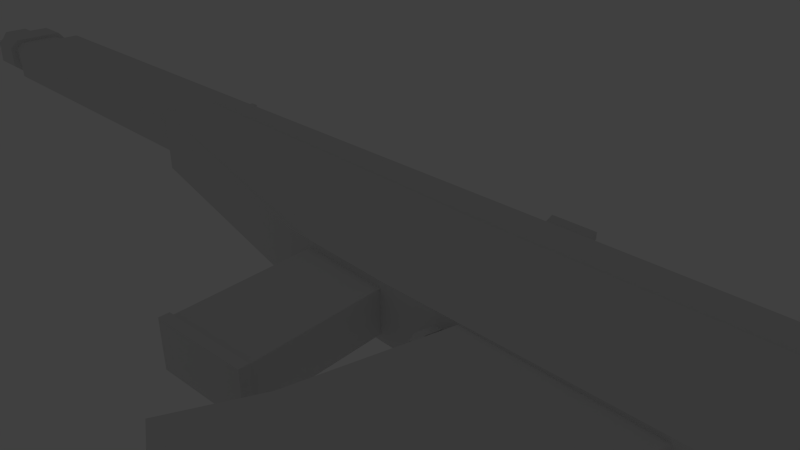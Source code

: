 # Source: FDRbine.blend  (saved by Blender 2.71.0; exported with 4.5.12 LTS)
import bpy
from mathutils import Matrix  # noqa: F401  (used for matrix-valued properties, if any)

bpy.ops.wm.read_factory_settings(use_empty=True)
scene = bpy.context.scene
scene.name = 'Scene'

# ---- collections
col_collection_1 = bpy.data.collections.new('Collection 1'); scene.collection.children.link(col_collection_1)
col_collection_1.hide_render = True
col_collection_1.hide_viewport = True
col_collection_2 = bpy.data.collections.new('Collection 2'); scene.collection.children.link(col_collection_2)

# ---- materials (node trees are filled in below, after node groups)
mat_material = bpy.data.materials.new('Material')
mat_material.alpha_threshold = 0.0
mat_material.use_transparent_shadow = False
mat_material.roughness = 0.5
mat_material.line_color = (0.0, 0.0, 0.0, 1.0)

# ---- material node trees

# ---- world
world_world = bpy.data.worlds.new('World'); scene.world = world_world
world_world.color = (0.05088, 0.05088, 0.05088)
world_world.use_sun_shadow = False
world_world.sun_shadow_jitter_overblur = 0.0
world_world.cycles.sampling_method = 'MANUAL'
world_world.cycles.sample_map_resolution = 256

# ---- cameras
cam_camera = bpy.data.cameras.new('Camera')
cam_camera.clip_end = 100.0
cam_camera.lens = 35.0
cam_camera.sensor_width = 32.0
cam_camera.sensor_height = 18.0
cam_camera.ortho_scale = 7.314
cam_camera.dof.focus_distance = 0.0
cam_camera.dof.aperture_fstop = 128.0

# ---- lights
light_lamp = bpy.data.lights.new('Lamp', 'POINT')
light_lamp.transmission_factor = 0.0
light_lamp.cutoff_distance = 30.0
light_lamp.energy = 100.0
light_lamp.shadow_buffer_clip_start = 1.001
light_lamp.shadow_soft_size = 0.1
light_lamp.shadow_maximum_resolution = 0.006
light_lamp.use_absolute_resolution = True
light_lamp.cycles.use_multiple_importance_sampling = False

# ---- meshes
me_cube_002 = bpy.data.meshes.new('Cube.002')
me_cube_002.from_pydata([(-7.021, -0.7082, -1.477), (-7.021, 1.292, -1.477), (1.243, 1.292, -1.477), (1.243, -0.7082, -1.477), (-7.021, -0.7082, -0.002831), (-7.021, 1.292, -0.002831), (1.243, 1.292, -0.002831), (1.243, -0.7082, -0.002831), (-7.021, -1.077, -1.182), (1.243, -1.077, -1.182), (-7.021, -1.077, -0.2977), (1.243, -1.077, -0.2977), (-7.021, 1.546, -1.182), (1.243, 1.546, -1.182), (-7.021, 1.546, -0.2977), (1.243, 1.546, -0.2977), (-7.174, 0.3878, -1.118), (-7.174, 1.414, -1.118), (-7.174, 0.3878, -0.3618), (-7.174, 1.414, -0.3618), (-7.174, 0.1984, -0.967), (-7.174, 0.1984, -0.5131), (-7.174, 1.544, -0.967), (-7.174, 1.544, -0.5131), (-7.21, 0.478, -1.05), (-7.21, 1.318, -1.05), (-7.21, 0.478, -0.4303), (-7.21, 1.318, -0.4303), (-7.21, 0.3229, -0.9259), (-7.21, 0.3229, -0.5542), (-7.21, 1.425, -0.9259), (-7.21, 1.425, -0.5542), (-1.239, 1.546, -0.2977), (-1.239, 1.546, -1.182), (-1.32, 1.546, -1.182), (-1.32, 1.546, -0.2977), (-1.271, 1.814, -0.3398), (-1.271, 1.814, -1.03), (-1.321, 1.814, -1.03), (-1.321, 1.814, -0.3398), (-1.271, 1.814, -0.9098), (-1.321, 1.814, -0.9098), (-1.321, 1.814, -0.4597), (-1.271, 1.814, -0.4597), (-1.271, 1.953, -0.3398), (-1.271, 1.953, -1.03), (-1.321, 1.953, -1.03), (-1.321, 1.953, -0.3398), (-1.271, 1.953, -0.9098), (-1.321, 1.953, -0.9098), (-1.321, 1.953, -0.4597), (-1.271, 1.953, -0.4597), (1.433, 0.9727, -1.249), (1.433, -0.407, -1.249), (1.433, 0.9727, -0.2315), (1.433, -0.407, -0.2315), (1.433, -0.6617, -1.045), (1.433, -0.6617, -0.4349), (1.433, 1.148, -1.045), (1.433, 1.148, -0.4349), (1.554, 0.9727, -1.249), (1.554, -0.407, -1.249), (1.554, 0.9727, -0.2315), (1.554, -0.407, -0.2315), (1.554, -0.6617, -1.045), (1.554, -0.6617, -0.4349), (1.554, 1.148, -1.045), (1.554, 1.148, -0.4349), (1.554, 1.137, -1.366), (1.554, -0.5623, -1.366), (1.554, 1.137, -0.1136), (1.554, -0.5623, -0.1136), (1.554, -0.876, -1.116), (1.554, -0.876, -0.3642), (1.554, 1.353, -1.116), (1.554, 1.353, -0.3642), (1.818, 1.137, -1.366), (1.818, -0.5623, -1.366), (1.818, 1.137, -0.1136), (1.818, -0.5623, -0.1136), (1.818, -0.876, -1.116), (1.818, -0.876, -0.3642), (1.818, 1.353, -1.116), (1.818, 1.353, -0.3642), (1.818, 0.6219, -1.145), (1.818, -0.07583, -1.145), (1.818, 0.6219, -0.3349), (1.818, -0.07583, -0.3349), (1.818, -0.2046, -0.9831), (1.818, -0.2046, -0.497), (1.818, 0.7104, -0.9831), (1.818, 0.7104, -0.497), (1.929, 0.6219, -1.145), (1.929, -0.07583, -1.145), (1.929, 0.6219, -0.3349), (1.929, -0.07583, -0.3349), (1.929, -0.2046, -0.9831), (1.929, -0.2046, -0.497), (1.929, 0.7104, -0.9831), (1.929, 0.7104, -0.497), (1.94, 0.6836, -1.215), (1.94, -0.1341, -1.215), (1.94, 0.6836, -0.2652), (1.94, -0.1341, -0.2652), (1.94, -0.2851, -1.025), (1.94, -0.2851, -0.4551), (1.94, 0.7874, -1.025), (1.94, 0.7874, -0.4551), (2.074, 0.6836, -1.215), (2.074, -0.1341, -1.215), (2.074, 0.6836, -0.2652), (2.074, -0.1341, -0.2652), (2.074, -0.2851, -1.025), (2.074, -0.2851, -0.4551), (2.074, 0.7874, -1.025), (2.074, 0.7874, -0.4551), (2.095, 0.65, -1.177), (2.095, -0.1024, -1.177), (2.095, 0.65, -0.3032), (2.095, -0.1024, -0.3032), (2.095, -0.2412, -1.002), (2.095, -0.2412, -0.4779), (2.095, 0.7454, -1.002), (2.095, 0.7454, -0.4779), (-3.971, 1.546, -1.182), (-3.966, 1.292, -1.477), (-3.971, 1.546, -0.2977), (-4.248, 1.546, -1.182), (-4.248, 1.546, -0.2977), (-3.971, 1.599, -1.072), (-3.971, 1.599, -0.2977), (-4.248, 1.599, -1.072), (-4.248, 1.599, -0.2977), (-3.971, 1.599, -0.8506), (-4.248, 1.599, -0.8506), (-3.971, 1.599, -0.5189), (-4.248, 1.599, -0.5189), (-3.971, 1.925, -1.21), (-3.971, 1.925, -0.1592), (-4.248, 1.925, -1.21), (-4.248, 1.925, -0.1592), (-3.971, 1.925, -1.035), (-4.248, 1.925, -1.035), (-3.971, 1.925, -0.3344), (-4.248, 1.925, -0.3344), (-10.27, -5.894, -2.293), (-10.39, -2.603, -2.293), (-8.591, -1.063, -1.817), (-8.467, -5.711, -1.817), (-10.27, -5.894, 0.8227), (-10.39, -2.603, 0.8227), (-8.591, -1.063, 0.3458), (-8.467, -5.711, 0.3458), (-10.25, -7.963, -2.293), (-7.634, -1.662, -1.565), (-10.25, -7.963, 0.8227), (-7.863, -4.56, 0.09382), (-7.862, -0.9585, -1.565), (-7.892, -4.547, -1.565), (-7.862, -0.9585, 0.09382), (-7.892, -4.547, 0.09382), (-7.863, -4.56, -1.565), (-7.634, -1.662, 0.09382), (-7.528, -1.796, -1.565), (-7.535, -4.873, 0.09382), (-7.535, -4.873, -1.565), (-7.528, -1.796, 0.09382), (-7.013, -1.174, -1.565), (-7.018, -3.583, 0.09382), (-7.018, -3.583, -1.565), (-7.013, -1.174, 0.09382), (-6.871, 0.1444, -1.565), (-6.879, -3.298, 0.09382), (-6.879, -3.298, -1.565), (-6.871, 0.1444, 0.09382), (-3.857, 0.07078, -1.565), (-3.864, -3.048, -0.1135), (-3.864, -3.048, -1.565), (-3.857, 0.07078, 0.09382), (-3.328, 0.1641, -1.565), (-3.335, -2.954, -0.1135), (-3.335, -2.954, -1.565), (-3.328, 0.1641, 0.09382), (-1.271, 0.3735, -1.565), (-1.274, -1.134, 0.09382), (-1.274, -1.134, -1.565), (-1.271, 0.3735, 0.09382), (-3.196, -3.039, -0.002994), (-3.196, -3.039, -1.468), (-1.376, -1.431, -0.002994), (-1.376, -1.431, -1.468), (-3.335, -2.954, -0.2895), (-3.864, -3.048, -0.2895), (-3.335, -2.954, -1.389), (-3.864, -3.048, -1.389), (-3.411, -6.624, -0.2895), (-3.94, -6.491, -0.2895), (-3.411, -6.624, -1.389), (-3.94, -6.491, -1.389), (-3.414, -6.858, -0.2895), (-3.943, -6.724, -0.2895), (-3.414, -6.858, -1.389), (-3.943, -6.724, -1.389), (-3.4, -6.619, -0.2338), (-3.951, -6.472, -0.2338), (-3.4, -6.619, -1.444), (-3.951, -6.472, -1.444), (-3.403, -6.876, -0.2338), (-3.954, -6.729, -0.2338), (-3.403, -6.876, -1.444), (-3.954, -6.729, -1.444), (-4.187, -6.718, -1.353), (-4.002, -8.606, -1.353), (-4.881, -10.7, -1.353), (-5.081, -8.671, -1.353), (-4.187, -6.718, -0.1178), (-4.002, -8.606, -0.1178), (-4.881, -10.7, -0.1178), (-5.081, -8.671, -0.1178), (-4.369, -2.733, -1.353), (-5.362, -2.89, -1.353), (-4.369, -2.733, -0.1178), (-5.362, -2.89, -0.1178), (-4.253, -3.449, -1.319), (-4.276, -2.624, -1.325), (-4.225, -2.595, -1.325), (-4.207, -3.548, -1.329), (-4.244, -3.454, -0.4217), (-4.276, -2.624, -0.426), (-4.225, -2.595, -0.426), (-4.198, -3.553, -0.4312), (-4.278, -3.685, -1.316), (-4.232, -3.784, -1.325), (-4.269, -3.69, -0.4181), (-4.223, -3.789, -0.4276)], [], [(1, 22, 17), (13, 33, 2), (12, 23, 22), (3, 8, 9), (2, 125, 3), (6, 4, 5), (10, 9, 8), (4, 11, 10), (15, 54, 6), (23, 27, 31), (15, 33, 13), (10, 18, 4), (6, 126, 35), (5, 23, 14), (8, 16, 20), (8, 21, 10), (0, 17, 16), (4, 19, 5), (24, 29, 28), (22, 25, 17), (22, 31, 30), (21, 26, 18), (21, 28, 29), (20, 24, 28), (19, 26, 27), (17, 24, 16), (35, 42, 39), (35, 124, 34), (40, 49, 48), (32, 39, 36), (33, 38, 34), (36, 43, 32), (42, 51, 50), (42, 40, 43), (44, 50, 51), (48, 46, 45), (39, 50, 47), (43, 44, 51), (41, 46, 49), (36, 47, 44), (38, 45, 46), (37, 48, 45), (54, 67, 62), (13, 52, 58), (15, 58, 59), (11, 55, 57), (9, 53, 3), (9, 57, 56), (2, 53, 52), (6, 55, 7), (62, 75, 70), (58, 60, 66), (59, 66, 67), (57, 63, 65), (53, 64, 61), (56, 65, 64), (52, 61, 60), (55, 62, 63), (70, 83, 78), (60, 74, 66), (67, 74, 75), (63, 73, 65), (61, 72, 69), (65, 72, 64), (61, 68, 60), (63, 70, 71), (83, 86, 78), (74, 76, 82), (75, 82, 83), (73, 79, 81), (69, 80, 77), (72, 81, 80), (68, 77, 76), (71, 78, 79), (86, 99, 94), (82, 84, 90), (83, 90, 91), (81, 87, 89), (80, 85, 77), (80, 89, 88), (76, 85, 84), (78, 87, 79), (99, 102, 94), (90, 92, 98), (91, 98, 99), (89, 95, 97), (85, 96, 93), (88, 97, 96), (84, 93, 92), (87, 94, 95), (102, 115, 110), (98, 100, 106), (98, 107, 99), (97, 103, 105), (96, 101, 93), (96, 105, 104), (93, 100, 92), (95, 102, 103), (110, 123, 118), (106, 108, 114), (107, 114, 115), (105, 111, 113), (101, 112, 109), (104, 113, 112), (100, 109, 108), (103, 110, 111), (123, 122, 120), (108, 122, 114), (115, 122, 123), (111, 121, 113), (109, 120, 117), (112, 121, 120), (108, 117, 116), (110, 119, 111), (128, 136, 132), (1, 127, 12), (14, 127, 128), (133, 142, 141), (126, 132, 130), (127, 129, 131), (130, 135, 126), (136, 143, 144), (136, 133, 135), (142, 137, 141), (140, 143, 138), (136, 140, 132), (135, 138, 143), (134, 139, 142), (130, 140, 138), (131, 137, 139), (133, 137, 129), (150, 145, 146), (151, 146, 147), (148, 160, 158), (159, 154, 162), (145, 147, 146), (151, 149, 150), (161, 164, 165), (162, 164, 156), (155, 148, 153), (145, 155, 153), (157, 161, 154), (166, 167, 170), (145, 153, 148), (148, 157, 147), (152, 159, 160), (151, 157, 159), (159, 156, 160), (152, 155, 149), (158, 156, 161), (162, 163, 166), (154, 165, 163), (170, 171, 174), (164, 170, 168), (165, 167, 163), (165, 168, 169), (174, 175, 178), (168, 174, 172), (169, 171, 167), (169, 172, 173), (178, 179, 182), (172, 178, 176), (173, 175, 171), (173, 194, 177), (182, 183, 186), (176, 182, 180), (177, 179, 175), (192, 180, 191), (184, 183, 185), (180, 186, 184), (181, 183, 179), (185, 188, 190), (187, 190, 188), (184, 187, 180), (184, 190, 189), (188, 193, 191), (177, 193, 181), (194, 197, 193), (200, 207, 199), (194, 196, 198), (191, 197, 195), (192, 195, 196), (202, 199, 201), (201, 207, 209), (200, 210, 208), (202, 209, 210), (206, 209, 205), (206, 208, 210), (203, 209, 207), (204, 207, 208), (197, 206, 205), (198, 204, 206), (195, 205, 203), (195, 204, 196), (211, 213, 212), (215, 217, 218), (215, 212, 216), (216, 213, 217), (217, 214, 218), (218, 221, 215), (219, 222, 220), (218, 220, 222), (211, 221, 219), (214, 219, 220), (227, 224, 228), (229, 224, 225), (229, 226, 230), (223, 232, 226), (224, 226, 225), (230, 228, 229), (233, 232, 231), (227, 234, 233), (226, 234, 230), (223, 233, 231), (12, 22, 1), (125, 2, 34), (125, 34, 124), (14, 23, 12), (2, 33, 34), (0, 8, 3), (1, 0, 125), (7, 4, 6), (125, 0, 3), (11, 9, 10), (7, 11, 4), (59, 54, 15), (19, 27, 23), (32, 33, 15), (21, 18, 10), (6, 5, 126), (6, 32, 15), (0, 16, 8), (19, 23, 5), (6, 35, 32), (126, 5, 128), (128, 5, 14), (20, 21, 8), (1, 17, 0), (18, 19, 4), (27, 26, 24), (27, 30, 31), (24, 25, 27), (30, 25, 22), (23, 31, 22), (24, 26, 29), (27, 25, 30), (29, 26, 21), (20, 28, 21), (16, 24, 20), (18, 26, 19), (25, 24, 17), (35, 34, 41), (126, 124, 35), (41, 49, 40), (41, 34, 38), (35, 41, 42), (35, 39, 32), (37, 38, 33), (33, 32, 40), (33, 40, 37), (43, 51, 42), (32, 43, 40), (41, 40, 42), (47, 50, 44), (49, 46, 48), (42, 50, 39), (36, 44, 43), (38, 46, 41), (39, 47, 36), (37, 45, 38), (40, 48, 37), (59, 67, 54), (2, 52, 13), (13, 58, 15), (7, 55, 11), (56, 53, 9), (11, 57, 9), (3, 53, 2), (54, 55, 6), (67, 75, 62), (52, 60, 58), (58, 66, 59), (55, 63, 57), (56, 64, 53), (57, 65, 56), (53, 61, 52), (54, 62, 55), (75, 83, 70), (68, 74, 60), (66, 74, 67), (71, 73, 63), (64, 72, 61), (73, 72, 65), (69, 68, 61), (62, 70, 63), (91, 86, 83), (68, 76, 74), (74, 82, 75), (71, 79, 73), (72, 80, 69), (73, 81, 72), (69, 77, 68), (70, 78, 71), (91, 99, 86), (76, 84, 82), (82, 90, 83), (79, 87, 81), (88, 85, 80), (81, 89, 80), (77, 85, 76), (86, 87, 78), (107, 102, 99), (84, 92, 90), (90, 98, 91), (87, 95, 89), (88, 96, 85), (89, 97, 88), (85, 93, 84), (86, 94, 87), (107, 115, 102), (92, 100, 98), (106, 107, 98), (95, 103, 97), (104, 101, 96), (97, 105, 96), (101, 100, 93), (94, 102, 95), (115, 123, 110), (100, 108, 106), (106, 114, 107), (103, 111, 105), (104, 112, 101), (105, 113, 104), (101, 109, 100), (102, 110, 103), (123, 119, 118), (120, 121, 123), (116, 117, 122), (116, 122, 108), (114, 122, 115), (122, 117, 120), (123, 121, 119), (119, 121, 111), (112, 120, 109), (113, 121, 112), (109, 117, 108), (118, 119, 110), (128, 127, 134), (1, 125, 127), (12, 127, 14), (134, 127, 131), (128, 134, 136), (134, 142, 133), (127, 125, 124), (128, 132, 126), (124, 129, 127), (124, 126, 133), (124, 133, 129), (135, 143, 136), (126, 135, 133), (134, 133, 136), (139, 137, 142), (144, 143, 140), (144, 140, 136), (130, 138, 135), (131, 139, 134), (132, 140, 130), (129, 137, 131), (141, 137, 133), (149, 145, 150), (150, 146, 151), (152, 160, 148), (157, 154, 159), (148, 147, 145), (152, 149, 151), (156, 164, 161), (166, 164, 162), (152, 148, 155), (149, 155, 145), (158, 161, 157), (163, 167, 166), (158, 157, 148), (151, 159, 152), (147, 157, 151), (162, 156, 159), (160, 156, 158), (154, 163, 162), (161, 165, 154), (167, 171, 170), (166, 170, 164), (169, 167, 165), (164, 168, 165), (171, 175, 174), (170, 174, 168), (173, 171, 169), (168, 172, 169), (175, 179, 178), (174, 178, 172), (177, 175, 173), (173, 172, 192), (179, 183, 182), (178, 182, 176), (173, 192, 194), (192, 172, 176), (181, 179, 177), (176, 180, 192), (186, 183, 184), (182, 186, 180), (185, 183, 181), (181, 188, 185), (189, 190, 187), (189, 187, 184), (185, 190, 184), (187, 191, 180), (181, 193, 188), (187, 188, 191), (194, 193, 177), (198, 197, 194), (208, 207, 200), (192, 196, 194), (193, 197, 191), (191, 195, 192), (200, 199, 202), (199, 207, 201), (202, 210, 200), (201, 209, 202), (210, 209, 206), (204, 208, 206), (205, 209, 203), (203, 207, 204), (198, 206, 197), (196, 204, 198), (197, 205, 195), (203, 204, 195), (214, 213, 211), (216, 217, 215), (211, 212, 215), (212, 213, 216), (213, 214, 217), (222, 221, 218), (221, 222, 219), (214, 220, 218), (215, 221, 211), (211, 219, 214), (223, 224, 227), (228, 224, 229), (225, 226, 229), (231, 232, 223), (223, 226, 224), (227, 228, 230), (234, 232, 233), (230, 234, 227), (232, 234, 226), (227, 233, 223)])
_uv = me_cube_002.uv_layers.new(name='UVMap')
_uv.uv.foreach_set('vector', [0.9344, 0.5202, 0.9093, 0.5072, 0.9167, 0.5139, 0.7609, 0.9396, 0.7609, 0.8121, 0.7462, 0.9396, 0.7609, 0.515, 0.7938, 0.5072, 0.7715, 0.5072, 0.729, 0.5072, 0.7462, 0.9317, 0.7462, 0.5072, 0.6309, 0.5072, 0.6309, 0.7748, 0.729, 0.5072, 0.6309, 0.5072, 0.5328, 0.9317, 0.6309, 0.9317, 0.862, 0.9317, 0.8185, 0.5072, 0.8185, 0.9317, 0.5328, 0.9317, 0.515, 0.5072, 0.515, 0.9317, 0.9199, 0.6419, 0.9231, 0.6715, 0.9344, 0.655, 0.887, 0.5072, 0.883, 0.5188, 0.889, 0.5133, 0.8044, 0.9396, 0.7609, 0.8121, 0.7609, 0.9396, 0.8764, 0.6419, 0.8796, 0.5666, 0.862, 0.623, 0.8185, 0.9396, 0.8044, 0.6717, 0.8044, 0.8079, 0.862, 0.5202, 0.887, 0.5072, 0.8764, 0.5072, 0.9199, 0.6419, 0.9167, 0.5666, 0.9093, 0.5763, 0.9199, 0.6419, 0.887, 0.5763, 0.8764, 0.6419, 0.9344, 0.623, 0.9167, 0.5139, 0.9167, 0.5666, 0.862, 0.623, 0.8796, 0.5139, 0.862, 0.5202, 0.9134, 0.562, 0.889, 0.5699, 0.9073, 0.5699, 0.9093, 0.5072, 0.9134, 0.5188, 0.9167, 0.5139, 0.9093, 0.5072, 0.889, 0.5133, 0.9073, 0.5133, 0.887, 0.5763, 0.883, 0.562, 0.8796, 0.5666, 0.887, 0.5763, 0.9073, 0.5699, 0.889, 0.5699, 0.9093, 0.5763, 0.9134, 0.562, 0.9073, 0.5699, 0.8796, 0.5139, 0.883, 0.562, 0.883, 0.5188, 0.9167, 0.5139, 0.9134, 0.562, 0.9167, 0.5666, 0.5551, 0.9772, 0.5419, 0.9689, 0.5419, 0.975, 0.8044, 0.8079, 0.7609, 0.6717, 0.7609, 0.8079, 0.7043, 0.9389, 0.7067, 0.9317, 0.7043, 0.9317, 0.6979, 0.9528, 0.7018, 0.9389, 0.6994, 0.9389, 0.6939, 0.9317, 0.6979, 0.946, 0.6979, 0.9318, 0.5218, 0.9339, 0.5218, 0.9401, 0.535, 0.9317, 0.7067, 0.9389, 0.7092, 0.9317, 0.7067, 0.9317, 0.7018, 0.9317, 0.7043, 0.9549, 0.7043, 0.9317, 0.7116, 0.9317, 0.7092, 0.9379, 0.7116, 0.9379, 0.7141, 0.9317, 0.7116, 0.9379, 0.7141, 0.9379, 0.5419, 0.975, 0.535, 0.9689, 0.535, 0.975, 0.5218, 0.9401, 0.515, 0.9339, 0.515, 0.9401, 0.5419, 0.9457, 0.535, 0.9396, 0.535, 0.9457, 0.6994, 0.9389, 0.7018, 0.9317, 0.6993, 0.9318, 0.6979, 0.946, 0.6954, 0.9531, 0.6978, 0.9532, 0.5218, 0.9693, 0.515, 0.9632, 0.515, 0.9693, 0.9651, 0.6778, 0.9592, 0.6675, 0.9592, 0.6778, 0.8764, 0.6419, 0.8732, 0.6715, 0.8832, 0.6625, 0.9199, 0.6419, 0.8832, 0.6625, 0.9131, 0.6625, 0.9199, 0.7767, 0.9231, 0.7424, 0.9131, 0.7554, 0.8764, 0.7767, 0.8732, 0.7424, 0.862, 0.7577, 0.8764, 0.7767, 0.9131, 0.7554, 0.8832, 0.7554, 0.862, 0.655, 0.8732, 0.7424, 0.8732, 0.6715, 0.9344, 0.655, 0.9231, 0.7424, 0.9344, 0.7577, 0.9177, 0.8717, 0.9112, 0.8912, 0.9235, 0.8801, 0.9651, 0.6362, 0.9592, 0.6255, 0.9592, 0.6362, 0.9651, 0.6675, 0.9592, 0.6362, 0.9592, 0.6675, 0.9473, 0.6255, 0.9533, 0.6384, 0.9533, 0.6255, 0.9533, 0.6963, 0.9592, 0.7087, 0.9592, 0.6963, 0.6767, 0.9631, 0.6708, 0.9317, 0.6708, 0.9631, 0.9533, 0.6255, 0.9592, 0.6963, 0.9592, 0.6255, 0.9473, 0.6384, 0.9533, 0.7092, 0.9533, 0.6384, 0.9603, 0.6255, 0.9473, 0.6129, 0.9474, 0.6255, 0.8678, 0.8717, 0.8743, 0.8912, 0.8777, 0.8806, 0.9077, 0.8806, 0.8743, 0.8912, 0.9112, 0.8912, 0.9177, 0.8008, 0.9112, 0.7767, 0.9077, 0.7877, 0.8678, 0.8008, 0.8743, 0.7767, 0.862, 0.7928, 0.9077, 0.7877, 0.8743, 0.7767, 0.8777, 0.7877, 0.8678, 0.8008, 0.862, 0.8801, 0.8678, 0.8717, 0.9177, 0.8008, 0.9235, 0.8801, 0.9235, 0.7928, 0.9358, 0.8912, 0.9344, 0.8536, 0.9235, 0.8801, 0.9603, 0.5743, 0.9474, 0.5612, 0.9473, 0.5743, 0.9603, 0.6129, 0.9473, 0.5743, 0.9473, 0.6129, 0.9344, 0.5072, 0.9473, 0.523, 0.9473, 0.5072, 0.9344, 0.6974, 0.9473, 0.7127, 0.9473, 0.6974, 0.568, 0.9704, 0.5551, 0.9317, 0.5551, 0.9704, 0.9344, 0.6103, 0.9473, 0.6974, 0.9473, 0.6103, 0.9344, 0.523, 0.9473, 0.6103, 0.9473, 0.523, 0.6355, 0.9317, 0.6409, 0.94, 0.6409, 0.9317, 0.9727, 0.8912, 0.9741, 0.8536, 0.9662, 0.8582, 0.9358, 0.8912, 0.9662, 0.8582, 0.9423, 0.8582, 0.9358, 0.7767, 0.9344, 0.8178, 0.9423, 0.8112, 0.9727, 0.7767, 0.9741, 0.8178, 0.985, 0.7928, 0.9727, 0.7767, 0.9423, 0.8112, 0.9662, 0.8112, 0.985, 0.8801, 0.9741, 0.8178, 0.9741, 0.8536, 0.9235, 0.8801, 0.9344, 0.8178, 0.9235, 0.7928, 0.8733, 0.8951, 0.862, 0.8965, 0.8654, 0.8997, 0.6355, 0.9649, 0.6409, 0.9734, 0.6409, 0.9649, 0.6355, 0.94, 0.6409, 0.9649, 0.6409, 0.94, 0.6463, 0.9401, 0.6409, 0.9317, 0.6409, 0.9401, 0.6463, 0.9734, 0.6409, 0.965, 0.6409, 0.9734, 0.6463, 0.965, 0.6409, 0.9401, 0.6409, 0.965, 0.6708, 0.9675, 0.6653, 0.9317, 0.6653, 0.9675, 0.6599, 0.9317, 0.6653, 0.9676, 0.6653, 0.9317, 0.9596, 0.7615, 0.953, 0.7519, 0.953, 0.7615, 0.8972, 0.8951, 0.9086, 0.8965, 0.8993, 0.8912, 0.8972, 0.8951, 0.8713, 0.8912, 0.8733, 0.8951, 0.8733, 0.9421, 0.862, 0.9385, 0.8713, 0.9463, 0.8972, 0.9421, 0.9086, 0.9385, 0.9052, 0.9355, 0.8972, 0.9421, 0.8713, 0.9463, 0.8993, 0.9463, 0.9052, 0.9355, 0.9086, 0.8965, 0.9052, 0.8997, 0.8654, 0.9355, 0.862, 0.8965, 0.862, 0.9385, 0.9086, 0.9409, 0.919, 0.9441, 0.9105, 0.9392, 0.9596, 0.7226, 0.953, 0.7127, 0.953, 0.7226, 0.9596, 0.7519, 0.953, 0.7226, 0.953, 0.7519, 0.9618, 0.9009, 0.9552, 0.8912, 0.9552, 0.9009, 0.9618, 0.94, 0.9552, 0.9302, 0.9552, 0.94, 0.9618, 0.9302, 0.9552, 0.9009, 0.9552, 0.9302, 0.5746, 0.9317, 0.5812, 0.9737, 0.5812, 0.9317, 0.5746, 0.9737, 0.568, 0.9317, 0.568, 0.9737, 0.919, 0.9441, 0.9448, 0.9441, 0.9448, 0.8934, 0.9552, 0.9409, 0.9448, 0.9441, 0.9459, 0.9463, 0.9179, 0.9463, 0.9448, 0.9441, 0.919, 0.9441, 0.9086, 0.8989, 0.919, 0.8934, 0.9179, 0.8912, 0.9552, 0.8989, 0.9448, 0.8934, 0.9534, 0.9006, 0.9459, 0.8912, 0.919, 0.8934, 0.9448, 0.8934, 0.9552, 0.9409, 0.9534, 0.9006, 0.9534, 0.9392, 0.9086, 0.9409, 0.9105, 0.9006, 0.9086, 0.8989, 0.953, 0.7596, 0.9504, 0.7482, 0.9504, 0.7596, 0.7462, 0.515, 0.7609, 0.6575, 0.7609, 0.515, 0.8044, 0.515, 0.7609, 0.6575, 0.8044, 0.6575, 0.6355, 0.9317, 0.6219, 0.9487, 0.6355, 0.9487, 0.5948, 0.9317, 0.5812, 0.9345, 0.5948, 0.9345, 0.7609, 0.6575, 0.7664, 0.6717, 0.7664, 0.6575, 0.95, 0.5541, 0.95, 0.5427, 0.9473, 0.5541, 0.6083, 0.9317, 0.5948, 0.949, 0.6083, 0.949, 0.6083, 0.9317, 0.6219, 0.9488, 0.6219, 0.9317, 0.6939, 0.9317, 0.6853, 0.9459, 0.6939, 0.9459, 0.6853, 0.9317, 0.6767, 0.9459, 0.6853, 0.9459, 0.9504, 0.7482, 0.9344, 0.7667, 0.9504, 0.7596, 0.95, 0.5427, 0.966, 0.5612, 0.966, 0.5522, 0.9504, 0.7312, 0.9344, 0.7127, 0.9344, 0.7217, 0.5948, 0.9345, 0.5812, 0.951, 0.5948, 0.951, 0.6599, 0.9317, 0.6463, 0.948, 0.6599, 0.948, 0.95, 0.5257, 0.966, 0.5072, 0.95, 0.5143, 0.4167, 0.006618, 0.4791, 0.04281, 0.4791, 0.006618, 0.3307, 0.08757, 0.3835, 0.1789, 0.374, 0.08757, 0.2683, 0.3775, 0.3066, 0.3475, 0.2734, 0.3475, 0.3357, 0.05026, 0.3689, 0.03814, 0.3357, 0.03814, 0.2135, 0.474, 0.1341, 0.3804, 0.1401, 0.4746, 0.009212, 0.1028, 0.08876, 0.009264, 0.01532, 0.008684, 0.2734, 0.346, 0.3066, 0.3293, 0.2734, 0.3293, 0.03681, 0.1503, 0.1081, 0.1498, 0.09635, 0.1337, 0.3212, 0.4698, 0.2683, 0.3775, 0.2588, 0.4698, 0.4791, 0.04281, 0.4167, 0.06599, 0.4791, 0.06599, 0.1431, 0.3432, 0.2213, 0.3496, 0.1618, 0.3329, 0.3357, 0.03262, 0.3689, 0.006618, 0.3357, 0.006618, 0.2135, 0.474, 0.2588, 0.4766, 0.2371, 0.3822, 0.2371, 0.3822, 0.1431, 0.3432, 0.1341, 0.3804, 0.1122, 0.101, 0.01805, 0.14, 0.09563, 0.1322, 0.3307, 0.08757, 0.3689, 0.05026, 0.3357, 0.05026, 0.01805, 0.14, 0.09635, 0.1337, 0.09563, 0.1322, 0.1122, 0.101, 0.134, 0.006618, 0.08876, 0.009264, 0.2734, 0.3475, 0.3066, 0.346, 0.2734, 0.346, 0.3357, 0.03814, 0.3689, 0.03262, 0.3357, 0.03262, 0.1618, 0.3329, 0.2331, 0.3334, 0.1663, 0.3278, 0.3518, 0.239, 0.3212, 0.2219, 0.3212, 0.239, 0.1081, 0.1498, 0.0356, 0.1827, 0.08792, 0.1782, 0.2331, 0.3334, 0.1606, 0.3005, 0.1663, 0.3278, 0.2734, 0.3293, 0.3066, 0.3023, 0.2734, 0.3023, 0.3835, 0.2935, 0.4167, 0.139, 0.3835, 0.139, 0.08792, 0.1782, 0.009079, 0.1922, 0.08383, 0.1858, 0.2129, 0.305, 0.134, 0.2911, 0.1606, 0.3005, 0.2734, 0.3023, 0.3066, 0.295, 0.2734, 0.295, 0.3835, 0.139, 0.4167, 0.1119, 0.3835, 0.1119, 0.1036, 0.1928, 0.03642, 0.3397, 0.1034, 0.3514, 0.2152, 0.2957, 0.1747, 0.1394, 0.1402, 0.2955, 0.2734, 0.295, 0.2769, 0.1402, 0.2734, 0.1402, 0.3835, 0.1119, 0.4167, 0.006618, 0.3835, 0.006618, 0.1275, 0.3485, 0.05903, 0.3626, 0.1257, 0.376, 0.25, 0.1416, 0.1859, 0.1138, 0.1821, 0.1411, 0.2989, 0.1402, 0.3024, 0.1131, 0.2989, 0.1131, 0.4167, 0.2357, 0.4499, 0.2186, 0.4167, 0.2186, 0.1347, 0.3692, 0.08435, 0.4758, 0.1172, 0.4758, 0.2598, 0.1137, 0.2085, 0.007543, 0.1919, 0.1143, 0.2463, 0.009396, 0.2588, 0.1102, 0.2513, 0.01506, 0.3046, 0.106, 0.2753, 0.01196, 0.2753, 0.106, 0.1217, 0.4738, 0.134, 0.3731, 0.1301, 0.3662, 0.3066, 0.006618, 0.2753, 0.01196, 0.3046, 0.01196, 0.2753, 0.106, 0.2769, 0.1131, 0.2989, 0.1131, 0.2734, 0.1402, 0.2769, 0.1131, 0.2734, 0.1131, 0.4171, 0.0696, 0.4692, 0.1079, 0.4692, 0.06599, 0.4398, 0.1096, 0.4387, 0.1372, 0.4398, 0.1366, 0.4387, 0.1509, 0.4167, 0.1902, 0.4387, 0.1902, 0.4167, 0.1509, 0.4387, 0.109, 0.4167, 0.109, 0.3216, 0.2183, 0.3736, 0.1799, 0.3212, 0.1789, 0.4618, 0.1096, 0.4398, 0.1366, 0.4618, 0.1366, 0.4618, 0.1366, 0.4387, 0.1372, 0.4629, 0.1372, 0.4398, 0.1096, 0.4629, 0.109, 0.4387, 0.109, 0.4618, 0.1096, 0.4629, 0.1372, 0.4629, 0.109, 0.4444, 0.1372, 0.4387, 0.1656, 0.4444, 0.1656, 0.4387, 0.1656, 0.4444, 0.1781, 0.4444, 0.1656, 0.3793, 0.2198, 0.3736, 0.2073, 0.3736, 0.2198, 0.3736, 0.1789, 0.3793, 0.2073, 0.3793, 0.1789, 0.4398, 0.1908, 0.4409, 0.2186, 0.4409, 0.1902, 0.4398, 0.218, 0.4167, 0.2186, 0.4409, 0.2186, 0.4178, 0.1908, 0.4409, 0.1902, 0.4167, 0.1902, 0.4178, 0.1908, 0.4167, 0.2186, 0.4178, 0.218, 0.4658, 0.503, 0.02962, 0.724, 0.4803, 0.7158, 0.4815, 0.7152, 0.01678, 0.5067, 0.02927, 0.7259, 0.1699, 0.7102, 0.3297, 0.5154, 0.1699, 0.5154, 0.2487, 0.703, 0.2503, 0.7119, 0.2503, 0.703, 0.493, 0.5062, -0.003488, 0.7231, 0.493, 0.7231, 0.08809, 0.5401, 0.4217, 0.9307, 0.4194, 0.6211, 0.141, 0.644, 4.388e-08, 1.0, 0.141, 1.0, 0.4223, 0.5401, 0.07347, 0.9893, 0.4223, 0.9893, 0.3125, 0.5346, 0.1715, 0.855, 0.3125, 0.855, 0.08791, 0.9893, 0.4163, 0.6225, 0.08999, 0.5377, 0.7562, 0.5658, 0.8925, 0.7926, 0.8925, 0.5669, 0.0, 0.0, 0.0, 0.0, 0.0, 0.0, 0.566, 0.5659, 0.7155, 0.7919, 0.7155, 0.5663, 0.9262, 0.8222, 0.9105, 0.7662, 0.8925, 0.8059, 0.9442, 0.9606, 0.8925, 0.8059, 0.9074, 0.9658, 0.8925, 0.7271, 0.9449, 0.5696, 0.908, 0.5658, 0.9658, 0.5658, 0.9449, 0.7931, 0.9658, 0.7913, 0.9256, 0.7095, 0.9119, 0.7662, 0.9449, 0.7486, 0.7155, 0.7919, 0.7562, 0.5658, 0.7155, 0.5663, 0.0, 0.0, 0.0, 0.0, 0.0, 0.0, 0.9199, 0.5072, 0.9093, 0.5072, 0.9344, 0.5202, 0.7462, 0.672, 0.7462, 0.9396, 0.7609, 0.8079, 0.7462, 0.672, 0.7609, 0.8079, 0.7609, 0.6717, 0.8044, 0.515, 0.7938, 0.5072, 0.7609, 0.515, 0.7462, 0.9396, 0.7609, 0.8121, 0.7609, 0.8079, 0.729, 0.9317, 0.7462, 0.9317, 0.729, 0.5072, 0.6309, 0.9317, 0.729, 0.9317, 0.6309, 0.7748, 0.5328, 0.5072, 0.5328, 0.9317, 0.6309, 0.5072, 0.6309, 0.7748, 0.729, 0.9317, 0.729, 0.5072, 0.862, 0.5072, 0.8185, 0.5072, 0.862, 0.9317, 0.5328, 0.5072, 0.515, 0.5072, 0.5328, 0.9317, 0.9131, 0.6625, 0.9231, 0.6715, 0.9199, 0.6419, 0.8796, 0.5139, 0.883, 0.5188, 0.887, 0.5072, 0.8044, 0.8121, 0.7609, 0.8121, 0.8044, 0.9396, 0.887, 0.5763, 0.8796, 0.5666, 0.8764, 0.6419, 0.8185, 0.9396, 0.8185, 0.515, 0.8044, 0.6717, 0.8185, 0.9396, 0.8044, 0.8121, 0.8044, 0.9396, 0.9344, 0.623, 0.9167, 0.5666, 0.9199, 0.6419, 0.8796, 0.5139, 0.887, 0.5072, 0.862, 0.5202, 0.8185, 0.9396, 0.8044, 0.8079, 0.8044, 0.8121, 0.8044, 0.6717, 0.8185, 0.515, 0.8044, 0.6575, 0.8044, 0.6575, 0.8185, 0.515, 0.8044, 0.515, 0.9093, 0.5763, 0.887, 0.5763, 0.9199, 0.6419, 0.9344, 0.5202, 0.9167, 0.5139, 0.9344, 0.623, 0.8796, 0.5666, 0.8796, 0.5139, 0.862, 0.623, 0.883, 0.5188, 0.883, 0.562, 0.9134, 0.562, 0.883, 0.5188, 0.9073, 0.5133, 0.889, 0.5133, 0.9134, 0.562, 0.9134, 0.5188, 0.883, 0.5188, 0.9073, 0.5133, 0.9134, 0.5188, 0.9093, 0.5072, 0.887, 0.5072, 0.889, 0.5133, 0.9093, 0.5072, 0.9134, 0.562, 0.883, 0.562, 0.889, 0.5699, 0.883, 0.5188, 0.9134, 0.5188, 0.9073, 0.5133, 0.889, 0.5699, 0.883, 0.562, 0.887, 0.5763, 0.9093, 0.5763, 0.9073, 0.5699, 0.887, 0.5763, 0.9167, 0.5666, 0.9134, 0.562, 0.9093, 0.5763, 0.8796, 0.5666, 0.883, 0.562, 0.8796, 0.5139, 0.9134, 0.5188, 0.9134, 0.562, 0.9167, 0.5139, 0.5551, 0.9772, 0.5551, 0.9317, 0.5419, 0.9457, 0.8044, 0.6717, 0.7609, 0.6717, 0.8044, 0.8079, 0.7067, 0.9389, 0.7067, 0.9317, 0.7043, 0.9389, 0.5419, 0.9457, 0.5551, 0.9317, 0.5419, 0.9396, 0.5551, 0.9772, 0.5419, 0.9457, 0.5419, 0.9689, 0.7018, 0.9527, 0.7018, 0.9389, 0.6979, 0.9528, 0.6954, 0.946, 0.6979, 0.946, 0.6939, 0.9317, 0.535, 0.9772, 0.535, 0.9317, 0.5218, 0.9632, 0.535, 0.9772, 0.5218, 0.9632, 0.5218, 0.9693, 0.7092, 0.9389, 0.7092, 0.9317, 0.7067, 0.9389, 0.535, 0.9317, 0.5218, 0.9401, 0.5218, 0.9632, 0.7018, 0.9549, 0.7043, 0.9549, 0.7018, 0.9317, 0.7092, 0.9317, 0.7092, 0.9379, 0.7116, 0.9317, 0.7116, 0.9317, 0.7116, 0.9379, 0.7141, 0.9317, 0.5419, 0.9689, 0.535, 0.9689, 0.5419, 0.975, 0.5218, 0.9339, 0.515, 0.9339, 0.5218, 0.9401, 0.5419, 0.9396, 0.535, 0.9396, 0.5419, 0.9457, 0.7018, 0.9389, 0.7018, 0.9317, 0.6994, 0.9389, 0.6954, 0.946, 0.6954, 0.9531, 0.6979, 0.946, 0.5218, 0.9632, 0.515, 0.9632, 0.5218, 0.9693, 0.9651, 0.6675, 0.9592, 0.6675, 0.9651, 0.6778, 0.862, 0.655, 0.8732, 0.6715, 0.8764, 0.6419, 0.8764, 0.6419, 0.8832, 0.6625, 0.9199, 0.6419, 0.9344, 0.7577, 0.9231, 0.7424, 0.9199, 0.7767, 0.8832, 0.7554, 0.8732, 0.7424, 0.8764, 0.7767, 0.9199, 0.7767, 0.9131, 0.7554, 0.8764, 0.7767, 0.862, 0.7577, 0.8732, 0.7424, 0.862, 0.655, 0.9231, 0.6715, 0.9231, 0.7424, 0.9344, 0.655, 0.9077, 0.8806, 0.9112, 0.8912, 0.9177, 0.8717, 0.9651, 0.6255, 0.9592, 0.6255, 0.9651, 0.6362, 0.9651, 0.6362, 0.9592, 0.6362, 0.9651, 0.6675, 0.9473, 0.6384, 0.9533, 0.6384, 0.9473, 0.6255, 0.9533, 0.7087, 0.9592, 0.7087, 0.9533, 0.6963, 0.6767, 0.9317, 0.6708, 0.9317, 0.6767, 0.9631, 0.9533, 0.6963, 0.9592, 0.6963, 0.9533, 0.6255, 0.9473, 0.7092, 0.9533, 0.7092, 0.9473, 0.6384, 0.9603, 0.6129, 0.9473, 0.6129, 0.9603, 0.6255, 0.862, 0.8801, 0.8743, 0.8912, 0.8678, 0.8717, 0.8777, 0.8806, 0.8743, 0.8912, 0.9077, 0.8806, 0.9235, 0.7928, 0.9112, 0.7767, 0.9177, 0.8008, 0.8777, 0.7877, 0.8743, 0.7767, 0.8678, 0.8008, 0.9112, 0.7767, 0.8743, 0.7767, 0.9077, 0.7877, 0.862, 0.7928, 0.862, 0.8801, 0.8678, 0.8008, 0.9177, 0.8717, 0.9235, 0.8801, 0.9177, 0.8008, 0.9423, 0.8582, 0.9344, 0.8536, 0.9358, 0.8912, 0.9603, 0.5612, 0.9474, 0.5612, 0.9603, 0.5743, 0.9603, 0.5743, 0.9473, 0.5743, 0.9603, 0.6129, 0.9344, 0.523, 0.9473, 0.523, 0.9344, 0.5072, 0.9344, 0.7127, 0.9473, 0.7127, 0.9344, 0.6974, 0.568, 0.9317, 0.5551, 0.9317, 0.568, 0.9704, 0.9344, 0.6974, 0.9473, 0.6974, 0.9344, 0.6103, 0.9344, 0.6103, 0.9473, 0.6103, 0.9344, 0.523, 0.6355, 0.94, 0.6409, 0.94, 0.6355, 0.9317, 0.985, 0.8801, 0.9741, 0.8536, 0.9727, 0.8912, 0.9727, 0.8912, 0.9662, 0.8582, 0.9358, 0.8912, 0.9235, 0.7928, 0.9344, 0.8178, 0.9358, 0.7767, 0.9662, 0.8112, 0.9741, 0.8178, 0.9727, 0.7767, 0.9358, 0.7767, 0.9423, 0.8112, 0.9727, 0.7767, 0.985, 0.7928, 0.9741, 0.8178, 0.985, 0.8801, 0.9344, 0.8536, 0.9344, 0.8178, 0.9235, 0.8801, 0.8713, 0.8912, 0.862, 0.8965, 0.8733, 0.8951, 0.6355, 0.9734, 0.6409, 0.9734, 0.6355, 0.9649, 0.6355, 0.9649, 0.6409, 0.9649, 0.6355, 0.94, 0.6463, 0.9317, 0.6409, 0.9317, 0.6463, 0.9401, 0.6463, 0.965, 0.6409, 0.965, 0.6463, 0.9734, 0.6463, 0.9401, 0.6409, 0.9401, 0.6463, 0.965, 0.6708, 0.9317, 0.6653, 0.9317, 0.6708, 0.9675, 0.6599, 0.9676, 0.6653, 0.9676, 0.6599, 0.9317, 0.9596, 0.7519, 0.953, 0.7519, 0.9596, 0.7615, 0.9052, 0.8997, 0.9086, 0.8965, 0.8972, 0.8951, 0.8993, 0.8912, 0.8713, 0.8912, 0.8972, 0.8951, 0.8654, 0.9355, 0.862, 0.9385, 0.8733, 0.9421, 0.8993, 0.9463, 0.9086, 0.9385, 0.8972, 0.9421, 0.8733, 0.9421, 0.8713, 0.9463, 0.8972, 0.9421, 0.9086, 0.9385, 0.9086, 0.8965, 0.9052, 0.9355, 0.8654, 0.8997, 0.862, 0.8965, 0.8654, 0.9355, 0.9179, 0.9463, 0.919, 0.9441, 0.9086, 0.9409, 0.9596, 0.7127, 0.953, 0.7127, 0.9596, 0.7226, 0.9596, 0.7226, 0.953, 0.7226, 0.9596, 0.7519, 0.9618, 0.8912, 0.9552, 0.8912, 0.9618, 0.9009, 0.9618, 0.9302, 0.9552, 0.9302, 0.9618, 0.94, 0.9618, 0.9009, 0.9552, 0.9009, 0.9618, 0.9302, 0.5746, 0.9737, 0.5812, 0.9737, 0.5746, 0.9317, 0.5746, 0.9317, 0.568, 0.9317, 0.5746, 0.9737, 0.919, 0.9441, 0.9105, 0.9006, 0.9105, 0.9392, 0.9448, 0.8934, 0.919, 0.8934, 0.919, 0.9441, 0.9534, 0.9392, 0.9534, 0.9006, 0.9448, 0.9441, 0.9534, 0.9392, 0.9448, 0.9441, 0.9552, 0.9409, 0.9459, 0.9463, 0.9448, 0.9441, 0.9179, 0.9463, 0.9448, 0.9441, 0.9534, 0.9006, 0.9448, 0.8934, 0.919, 0.9441, 0.919, 0.8934, 0.9105, 0.9006, 0.9105, 0.9006, 0.919, 0.8934, 0.9086, 0.8989, 0.9459, 0.8912, 0.9448, 0.8934, 0.9552, 0.8989, 0.9179, 0.8912, 0.919, 0.8934, 0.9459, 0.8912, 0.9552, 0.8989, 0.9534, 0.9006, 0.9552, 0.9409, 0.9105, 0.9392, 0.9105, 0.9006, 0.9086, 0.9409, 0.953, 0.7596, 0.953, 0.7141, 0.9504, 0.7312, 0.7462, 0.515, 0.7462, 0.672, 0.7609, 0.6575, 0.7609, 0.515, 0.7609, 0.6575, 0.8044, 0.515, 0.9504, 0.7312, 0.953, 0.7141, 0.9504, 0.7198, 0.953, 0.7596, 0.9504, 0.7312, 0.9504, 0.7482, 0.6219, 0.9317, 0.6219, 0.9487, 0.6355, 0.9317, 0.7609, 0.6575, 0.7462, 0.672, 0.7609, 0.6717, 0.5812, 0.9317, 0.5812, 0.9345, 0.5948, 0.9317, 0.7609, 0.6717, 0.7664, 0.6717, 0.7609, 0.6575, 0.9473, 0.5086, 0.9473, 0.5541, 0.95, 0.5257, 0.9473, 0.5086, 0.95, 0.5257, 0.95, 0.5143, 0.5948, 0.9317, 0.5948, 0.949, 0.6083, 0.9317, 0.9473, 0.5541, 0.95, 0.5427, 0.95, 0.5257, 0.6083, 0.9488, 0.6219, 0.9488, 0.6083, 0.9317, 0.6853, 0.9317, 0.6853, 0.9459, 0.6939, 0.9317, 0.6767, 0.9317, 0.6767, 0.9459, 0.6853, 0.9317, 0.9344, 0.7577, 0.9344, 0.7667, 0.9504, 0.7482, 0.95, 0.5541, 0.966, 0.5612, 0.95, 0.5427, 0.9504, 0.7198, 0.9344, 0.7127, 0.9504, 0.7312, 0.5812, 0.9345, 0.5812, 0.951, 0.5948, 0.9345, 0.6463, 0.9317, 0.6463, 0.948, 0.6599, 0.9317, 0.966, 0.5162, 0.966, 0.5072, 0.95, 0.5257, 0.4167, 0.04281, 0.4791, 0.04281, 0.4167, 0.006618, 0.3212, 0.1789, 0.3835, 0.1789, 0.3307, 0.08757, 0.3116, 0.3775, 0.3066, 0.3475, 0.2683, 0.3775, 0.3689, 0.05026, 0.3689, 0.03814, 0.3357, 0.05026, 0.2371, 0.3822, 0.1341, 0.3804, 0.2135, 0.474, 0.1122, 0.101, 0.08876, 0.009264, 0.009212, 0.1028, 0.3066, 0.346, 0.3066, 0.3293, 0.2734, 0.346, 0.04133, 0.1555, 0.1081, 0.1498, 0.03681, 0.1503, 0.3116, 0.3775, 0.2683, 0.3775, 0.3212, 0.4698, 0.4167, 0.04281, 0.4167, 0.06599, 0.4791, 0.04281, 0.2206, 0.351, 0.2213, 0.3496, 0.1431, 0.3432, 0.3689, 0.03262, 0.3689, 0.006618, 0.3357, 0.03262, 0.2206, 0.351, 0.1431, 0.3432, 0.2371, 0.3822, 0.009212, 0.1028, 0.01805, 0.14, 0.1122, 0.101, 0.374, 0.08757, 0.3689, 0.05026, 0.3307, 0.08757, 0.03681, 0.1503, 0.09635, 0.1337, 0.01805, 0.14, 0.3066, 0.3475, 0.3066, 0.346, 0.2734, 0.3475, 0.3689, 0.03814, 0.3689, 0.03262, 0.3357, 0.03814, 0.2213, 0.3496, 0.2331, 0.3334, 0.1618, 0.3329, 0.3518, 0.2219, 0.3212, 0.2219, 0.3518, 0.239, 0.04133, 0.1555, 0.0356, 0.1827, 0.1081, 0.1498, 0.2129, 0.305, 0.1606, 0.3005, 0.2331, 0.3334, 0.3066, 0.3293, 0.3066, 0.3023, 0.2734, 0.3293, 0.4167, 0.2935, 0.4167, 0.139, 0.3835, 0.2935, 0.0356, 0.1827, 0.009079, 0.1922, 0.08792, 0.1782, 0.2088, 0.2974, 0.134, 0.2911, 0.2129, 0.305, 0.3066, 0.3023, 0.3066, 0.295, 0.2734, 0.3023, 0.4167, 0.139, 0.4167, 0.1119, 0.3835, 0.139, 0.02966, 0.1799, 0.03642, 0.3397, 0.1036, 0.1928, 0.2426, 0.1396, 0.1747, 0.1394, 0.2152, 0.2957, 0.2734, 0.295, 0.3066, 0.295, 0.2989, 0.1402, 0.4167, 0.1119, 0.4167, 0.006618, 0.3835, 0.1119, 0.06081, 0.3351, 0.05903, 0.3626, 0.1275, 0.3485, 0.2734, 0.295, 0.2989, 0.1402, 0.2769, 0.1402, 0.2989, 0.1402, 0.3066, 0.295, 0.3024, 0.1402, 0.2539, 0.1142, 0.1859, 0.1138, 0.25, 0.1416, 0.3024, 0.1402, 0.3024, 0.1131, 0.2989, 0.1402, 0.4499, 0.2357, 0.4499, 0.2186, 0.4167, 0.2357, 0.06667, 0.3692, 0.08435, 0.4758, 0.1347, 0.3692, 0.2413, 0.007256, 0.2085, 0.007543, 0.2598, 0.1137, 0.2548, 0.1171, 0.2588, 0.1102, 0.2463, 0.009396, 0.3046, 0.01196, 0.2753, 0.01196, 0.3046, 0.106, 0.1267, 0.4682, 0.134, 0.3731, 0.1217, 0.4738, 0.2734, 0.006618, 0.2753, 0.01196, 0.3066, 0.006618, 0.3046, 0.106, 0.2989, 0.1131, 0.3024, 0.1131, 0.2734, 0.1131, 0.2769, 0.1131, 0.2753, 0.106, 0.3046, 0.106, 0.2753, 0.106, 0.2989, 0.1131, 0.2769, 0.1402, 0.2769, 0.1131, 0.2734, 0.1402, 0.4167, 0.109, 0.4692, 0.1079, 0.4171, 0.0696, 0.4387, 0.109, 0.4387, 0.1372, 0.4398, 0.1096, 0.4167, 0.1509, 0.4167, 0.1902, 0.4387, 0.1509, 0.4387, 0.1509, 0.4387, 0.109, 0.4167, 0.1509, 0.3736, 0.2219, 0.3736, 0.1799, 0.3216, 0.2183, 0.4398, 0.1096, 0.4398, 0.1366, 0.4618, 0.1096, 0.4398, 0.1366, 0.4387, 0.1372, 0.4618, 0.1366, 0.4618, 0.1096, 0.4629, 0.109, 0.4398, 0.1096, 0.4618, 0.1366, 0.4629, 0.1372, 0.4618, 0.1096, 0.4387, 0.1372, 0.4387, 0.1656, 0.4444, 0.1372, 0.4387, 0.1781, 0.4444, 0.1781, 0.4387, 0.1656, 0.3793, 0.2073, 0.3736, 0.2073, 0.3793, 0.2198, 0.3736, 0.2073, 0.3793, 0.2073, 0.3736, 0.1789, 0.4398, 0.218, 0.4409, 0.2186, 0.4398, 0.1908, 0.4178, 0.218, 0.4167, 0.2186, 0.4398, 0.218, 0.4398, 0.1908, 0.4409, 0.1902, 0.4178, 0.1908, 0.4167, 0.1902, 0.4167, 0.2186, 0.4178, 0.1908, 0.01655, 0.5045, 0.02962, 0.724, 0.4658, 0.503, 0.4695, 0.5072, 0.01678, 0.5067, 0.4815, 0.7152, 0.3297, 0.7102, 0.3297, 0.5154, 0.1699, 0.7102, 0.2487, 0.7119, 0.2503, 0.7119, 0.2487, 0.703, -0.003488, 0.5062, -0.003488, 0.7231, 0.493, 0.5062, 0.08596, 0.9903, 0.4217, 0.9307, 0.08809, 0.5401, 0.0, 0.644, 4.388e-08, 1.0, 0.141, 0.644, 0.07347, 0.5401, 0.07347, 0.9893, 0.4223, 0.5401, 0.1715, 0.5346, 0.1715, 0.855, 0.3125, 0.5346, 0.4191, 0.9312, 0.4163, 0.6225, 0.08791, 0.9893, 0.758, 0.7913, 0.8925, 0.7926, 0.7562, 0.5658, 0.0, 0.0, 0.0, 0.0, 0.0, 0.0, 0.5658, 0.7916, 0.7155, 0.7919, 0.566, 0.5659, 0.9442, 0.7825, 0.9105, 0.7662, 0.9262, 0.8222, 0.9262, 0.8222, 0.8925, 0.8059, 0.9442, 0.9606, 0.9256, 0.7095, 0.9449, 0.5696, 0.8925, 0.7271, 0.9449, 0.5675, 0.9449, 0.7931, 0.9658, 0.5658, 0.8925, 0.7271, 0.9119, 0.7662, 0.9256, 0.7095, 0.7562, 0.7914, 0.7562, 0.5658, 0.7155, 0.7919, 0.0, 0.0, 0.0, 0.0, 0.0, 0.0])
me_cube_002.materials.append(mat_material)
me_cube_002.use_remesh_preserve_volume = False
me_cube_002.use_remesh_preserve_attributes = False
me_cube_002.use_mirror_vertex_groups = False
me_cube_002.update()

# ---- objects
ob_lamp = bpy.data.objects.new('Lamp', light_lamp)
ob_camera = bpy.data.objects.new('Camera', cam_camera)
ob_cube_002 = bpy.data.objects.new('Cube.002', me_cube_002)

# ---- transforms, parenting, visibility, modifiers, constraints
ob_lamp.location = (4.076, 1.005, 5.904)
ob_lamp.rotation_euler = (0.6503, 0.05522, 1.866)
ob_lamp.lock_rotations_4d = False
ob_lamp.empty_display_type = 'ARROWS'
ob_lamp.color = (0.0, 0.0, 0.0, 0.0)
ob_lamp.lineart.crease_threshold = 0.0
ob_camera.location = (7.481, -6.508, 5.344)
ob_camera.rotation_euler = (1.109, 0.01082, 0.8149)
ob_camera.lock_rotations_4d = False
ob_camera.empty_display_type = 'ARROWS'
ob_camera.color = (0.0, 0.0, 0.0, 0.0)
ob_camera.display_type = 'WIRE'
ob_camera.lineart.crease_threshold = 0.0
ob_cube_002.location = (-8.789, 0.9038, 0.423)
ob_cube_002.scale = (-2.54, 0.563, 0.563)
ob_cube_002.lineart.crease_threshold = 0.0

# ---- collection membership
col_collection_1.objects.link(ob_lamp)
col_collection_1.objects.link(ob_camera)
col_collection_2.objects.link(ob_cube_002)

# ---- scene / render settings (as saved in the file)
scene.camera = ob_camera
scene.frame_start = 1; scene.frame_end = 250; scene.frame_set(0)
scene.render.engine = 'BLENDER_EEVEE_NEXT'
scene.render.resolution_percentage = 50
scene.render.dither_intensity = 0.0
scene.cycles.use_denoising = False
scene.cycles.samples = 10
scene.cycles.sampling_pattern = 'TABULATED_SOBOL'
scene.cycles.light_sampling_threshold = 0.0
scene.cycles.use_adaptive_sampling = False
scene.cycles.use_light_tree = False
scene.cycles.blur_glossy = 0.0
scene.cycles.volume_bounces = 1
scene.cycles.pixel_filter_type = 'GAUSSIAN'
scene.cycles.sample_clamp_indirect = 0.0
scene.view_settings.view_transform = 'Standard'
bpy.context.view_layer.update()
